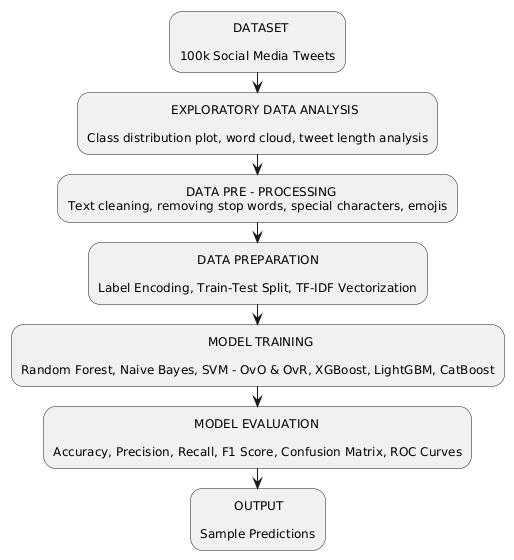

The diagram above was rendered by PlantUML. Its source (embedded in the PNG):
@startuml
skinparam direction left to right

:              DATASET

100k Social Media Tweets;

:                      EXPLORATORY DATA ANALYSIS

Class distribution plot, word cloud, tweet length analysis;

:                               DATA PRE - PROCESSING
Text cleaning, removing stop words, special characters, emojis;

:                          DATA PREPARATION

Label Encoding, Train-Test Split, TF-IDF Vectorization;

:                                                 MODEL TRAINING

Random Forest, Naive Bayes, SVM - OvO & OvR, XGBoost, LightGBM, CatBoost;

:                                     MODEL EVALUATION

Accuracy, Precision, Recall, F1 Score, Confusion Matrix, ROC Curves;

:         OUTPUT

Sample Predictions;
@enduml